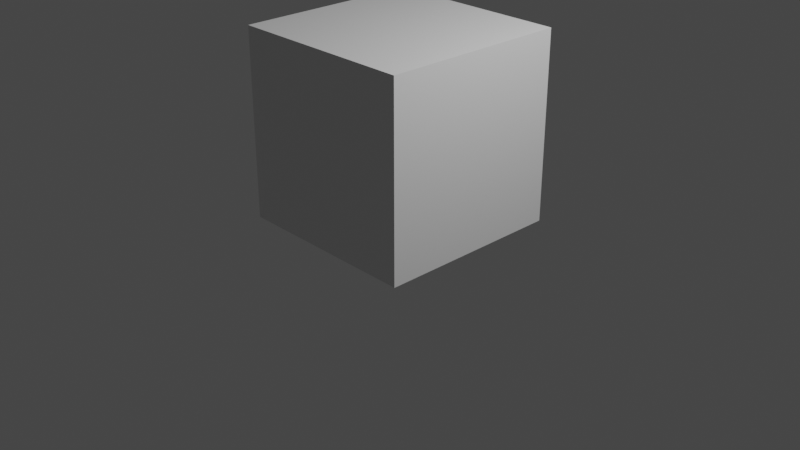 # Source: anim_cube.blend  (saved by Blender 2.91.10; exported with 4.5.12 LTS)
import bpy
from mathutils import Matrix  # noqa: F401  (used for matrix-valued properties, if any)

bpy.ops.wm.read_factory_settings(use_empty=True)
scene = bpy.context.scene
scene.name = 'Scene'

# ---- collections
col_collection = bpy.data.collections.new('Collection'); scene.collection.children.link(col_collection)

# ---- materials (node trees are filled in below, after node groups)
mat_material = bpy.data.materials.new('Material')
mat_material.alpha_threshold = 0.0
mat_material.use_transparent_shadow = False
mat_material.line_color = (0.0, 0.0, 0.0, 1.0)

# ---- material node trees
mat_material.use_nodes = True; mat_material.node_tree.nodes.clear()
_N = mat_material.node_tree.nodes; _L = mat_material.node_tree.links
n0 = _N.new('ShaderNodeOutputMaterial'); n0.name = 'Material Output'; n0.location = (300, 300)
n1 = _N.new('ShaderNodeBsdfPrincipled'); n1.name = 'Principled BSDF'; n1.location = (10, 300)
n1.distribution = 'GGX'
n1.subsurface_method = 'BURLEY'
n1.inputs[2].default_value = 0.4
n1.inputs[3].default_value = 1.45
n1.inputs[27].default_value = (0.0, 0.0, 0.0, 1.0)
n1.inputs[28].default_value = 1.0
_L.new(n1.outputs[0], n0.inputs[0])
n0.is_active_output = True

# ---- world
world_world = bpy.data.worlds.new('World'); scene.world = world_world
world_world.use_nodes = True; world_world.node_tree.nodes.clear()
_N = world_world.node_tree.nodes; _L = world_world.node_tree.links
n0 = _N.new('ShaderNodeOutputWorld'); n0.name = 'World Output'; n0.location = (300, 300)
n1 = _N.new('ShaderNodeBackground'); n1.name = 'Background'; n1.location = (10, 300)
n1.inputs[0].default_value = (0.05088, 0.05088, 0.05088, 1.0)
_L.new(n1.outputs[0], n0.inputs[0])
n0.is_active_output = True
world_world.color = (0.05088, 0.05088, 0.05088)
world_world.use_sun_shadow = False
world_world.sun_shadow_jitter_overblur = 0.0

# ---- cameras
cam_camera = bpy.data.cameras.new('Camera')
cam_camera.clip_end = 100.0
cam_camera.ortho_scale = 7.314

# ---- lights
light_light = bpy.data.lights.new('Light', 'POINT')
light_light.transmission_factor = 0.0
light_light.energy = 1000.0
light_light.shadow_soft_size = 0.1
light_light.shadow_maximum_resolution = 0.006
light_light.use_absolute_resolution = True

# ---- meshes
me_cube = bpy.data.meshes.new('Cube')
me_cube.from_pydata([(1.0, 1.0, 2.0), (1.0, 1.0, 0.0003728), (1.0, -1.0, 2.0), (1.0, -1.0, 0.0003728), (-1.0, 1.0, 2.0), (-1.0, 1.0, 0.0003728), (-1.0, -1.0, 2.0), (-1.0, -1.0, 0.0003728)], [], [(0, 4, 6, 2), (3, 2, 6, 7), (7, 6, 4, 5), (5, 1, 3, 7), (1, 0, 2, 3), (5, 4, 0, 1)])
_uv = me_cube.uv_layers.new(name='UVMap')
_uv.uv.foreach_set('vector', [0.625, 0.5, 0.875, 0.5, 0.875, 0.75, 0.625, 0.75, 0.375, 0.75, 0.625, 0.75, 0.625, 1.0, 0.375, 1.0, 0.375, 0.0, 0.625, 0.0, 0.625, 0.25, 0.375, 0.25, 0.125, 0.5, 0.375, 0.5, 0.375, 0.75, 0.125, 0.75, 0.375, 0.5, 0.625, 0.5, 0.625, 0.75, 0.375, 0.75, 0.375, 0.25, 0.625, 0.25, 0.625, 0.5, 0.375, 0.5])
me_cube.materials.append(mat_material)
me_cube.use_remesh_preserve_volume = False
me_cube.use_remesh_preserve_attributes = False
me_cube.use_mirror_vertex_groups = False
me_cube.update()

# ---- objects
ob_cube = bpy.data.objects.new('Cube', me_cube)
ob_light = bpy.data.objects.new('Light', light_light)
ob_camera = bpy.data.objects.new('Camera', cam_camera)

# ---- transforms, parenting, visibility, modifiers, constraints
ob_cube.location = (0.0, 0.0, 0.0)
ob_cube.lock_rotations_4d = False
ob_cube.empty_display_type = 'ARROWS'
ob_cube.lineart.crease_threshold = 0.0
ob_light.location = (4.076, 1.005, 5.904)
ob_light.rotation_euler = (0.6503, 0.05522, 1.866)
ob_light.lock_rotations_4d = False
ob_light.empty_display_type = 'ARROWS'
ob_light.color = (0.0, 0.0, 0.0, 0.0)
ob_light.lineart.crease_threshold = 0.0
ob_camera.location = (7.359, -6.926, 4.958)
ob_camera.rotation_euler = (1.109, 0.0, 0.8149)
ob_camera.lock_rotations_4d = False
ob_camera.empty_display_type = 'ARROWS'
ob_camera.color = (0.0, 0.0, 0.0, 0.0)
ob_camera.display_type = 'WIRE'
ob_camera.lineart.crease_threshold = 0.0

# ---- collection membership
col_collection.objects.link(ob_cube)
col_collection.objects.link(ob_light)
col_collection.objects.link(ob_camera)

# ---- scene / render settings (as saved in the file)
scene.camera = ob_camera
scene.frame_start = 1; scene.frame_end = 250; scene.frame_set(1)
scene.render.engine = 'BLENDER_EEVEE_NEXT'
scene.cycles.use_denoising = False
scene.cycles.samples = 128
scene.cycles.sampling_pattern = 'TABULATED_SOBOL'
scene.cycles.use_adaptive_sampling = False
scene.cycles.use_light_tree = False
scene.view_settings.view_transform = 'Filmic'
bpy.context.view_layer.update()

